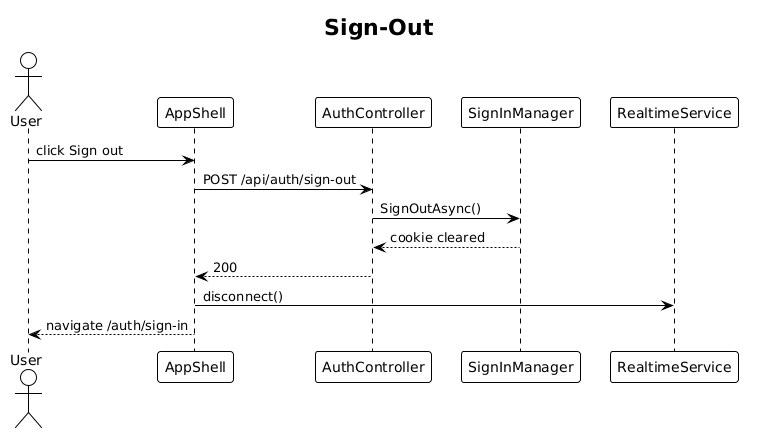

The diagram above was rendered by PlantUML. Its source (embedded in the PNG):
@startuml
!theme plain
title Sign-Out

actor User
participant "AppShell" as AS
participant "AuthController" as AC
participant "SignInManager" as SM
participant "RealtimeService" as RT

User -> AS: click Sign out
AS -> AC: POST /api/auth/sign-out
AC -> SM: SignOutAsync()
SM --> AC: cookie cleared
AC --> AS: 200
AS -> RT: disconnect()
AS --> User: navigate /auth/sign-in
@enduml